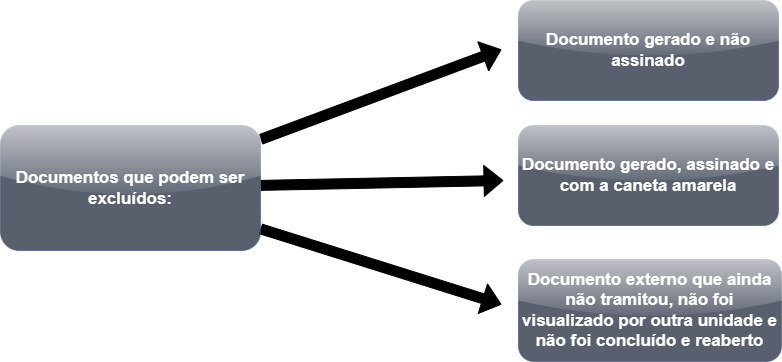

The diagram above was exported from draw.io. Its source (the exported page's mxGraphModel, read from the mxfile embedded in the PNG):
<mxGraphModel dx="1834" dy="802" grid="0" gridSize="10" guides="1" tooltips="1" connect="1" arrows="1" fold="1" page="0" pageScale="1" pageWidth="827" pageHeight="1169" background="none" math="0" shadow="0">
  <root>
    <mxCell id="0" />
    <mxCell id="1" parent="0" />
    <mxCell id="3HObcvz-yEFnWWFGzsqG-6" style="rounded=0;orthogonalLoop=1;jettySize=auto;html=1;shape=flexArrow;strokeColor=#000000;fillColor=#000000;fillStyle=solid;" parent="1" source="lsC1YnxVIdGx4DAYOnmJ-1" edge="1">
      <mxGeometry relative="1" as="geometry">
        <mxPoint x="463" y="74" as="targetPoint" />
      </mxGeometry>
    </mxCell>
    <mxCell id="3HObcvz-yEFnWWFGzsqG-9" style="rounded=0;orthogonalLoop=1;jettySize=auto;html=1;strokeColor=#000000;fillColor=#000000;fillStyle=solid;shape=flexArrow;" parent="1" source="lsC1YnxVIdGx4DAYOnmJ-1" edge="1">
      <mxGeometry relative="1" as="geometry">
        <mxPoint x="465" y="205" as="targetPoint" />
      </mxGeometry>
    </mxCell>
    <mxCell id="3HObcvz-yEFnWWFGzsqG-10" style="rounded=0;orthogonalLoop=1;jettySize=auto;html=1;strokeColor=#000000;fillColor=#000000;fillStyle=solid;shape=flexArrow;" parent="1" source="lsC1YnxVIdGx4DAYOnmJ-1" edge="1">
      <mxGeometry relative="1" as="geometry">
        <mxPoint x="463" y="329" as="targetPoint" />
      </mxGeometry>
    </mxCell>
    <mxCell id="lsC1YnxVIdGx4DAYOnmJ-1" value="&lt;font color=&quot;#ffffff&quot; style=&quot;font-size: 17px;&quot;&gt;&lt;b style=&quot;&quot;&gt;Documentos que podem ser excluídos:&lt;/b&gt;&lt;/font&gt;" style="rounded=1;whiteSpace=wrap;html=1;fillStyle=auto;glass=1;shadow=0;opacity=70;fillColor=#121D30;gradientColor=#121D30;strokeColor=#465E83;gradientDirection=north;" parent="1" vertex="1">
      <mxGeometry x="-38" y="150" width="260" height="125" as="geometry" />
    </mxCell>
    <mxCell id="3HObcvz-yEFnWWFGzsqG-2" value="&lt;font color=&quot;#ffffff&quot; style=&quot;font-size: 17px;&quot;&gt;&lt;b style=&quot;&quot;&gt;Documento gerado, assinado e com a caneta amarela&lt;/b&gt;&lt;/font&gt;" style="rounded=1;whiteSpace=wrap;html=1;fillColor=#121D30;strokeColor=#465E83;fillStyle=solid;glass=1;shadow=0;opacity=70;" parent="1" vertex="1">
      <mxGeometry x="480" y="150" width="260" height="100" as="geometry" />
    </mxCell>
    <mxCell id="3HObcvz-yEFnWWFGzsqG-3" value="&lt;font color=&quot;#ffffff&quot; style=&quot;font-size: 17px;&quot;&gt;&lt;b style=&quot;&quot;&gt;Documento gerado e não assinado&lt;/b&gt;&lt;/font&gt;" style="rounded=1;whiteSpace=wrap;html=1;fillStyle=solid;glass=1;shadow=0;opacity=70;fillColor=#121D30;strokeColor=#465E83;" parent="1" vertex="1">
      <mxGeometry x="480" y="25" width="260" height="100" as="geometry" />
    </mxCell>
    <mxCell id="3HObcvz-yEFnWWFGzsqG-4" value="&lt;font color=&quot;#ffffff&quot; style=&quot;font-size: 17px;&quot;&gt;&lt;b style=&quot;&quot;&gt;Documento externo que ainda não tramitou, não foi visualizado por outra unidade e não foi concluído e reaberto&lt;/b&gt;&lt;/font&gt;" style="rounded=1;whiteSpace=wrap;html=1;fillColor=#121D30;strokeColor=#465E83;fillStyle=solid;fontColor=default;glass=1;shadow=0;opacity=70;" parent="1" vertex="1">
      <mxGeometry x="480" y="284" width="263" height="102" as="geometry" />
    </mxCell>
  </root>
</mxGraphModel>